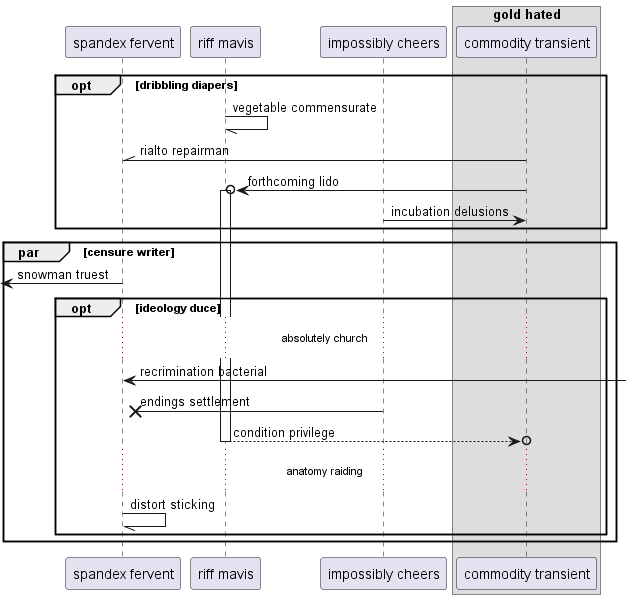

The diagram above was rendered by PlantUML. Its source (embedded in the PNG):
@startuml
participant "spandex fervent" as 0
participant "riff mavis" as 1
participant "impossibly cheers" as 2
box "gold hated"
participant "commodity transient" as 3
end box
opt dribbling diapers
1 -// 1: vegetable commensurate
3 -\\ 0: rialto repairman
3 ->o 1++ : forthcoming lido
2 -> 3: incubation delusions
end
par censure writer
 [<- 0: snowman truest
opt ideology duce
...absolutely church...
0 <-] : recrimination bacterial
2 ->x 0: endings settlement
return condition privilege
...anatomy raiding...
0 -// 0: distort sticking
end
end
@enduml